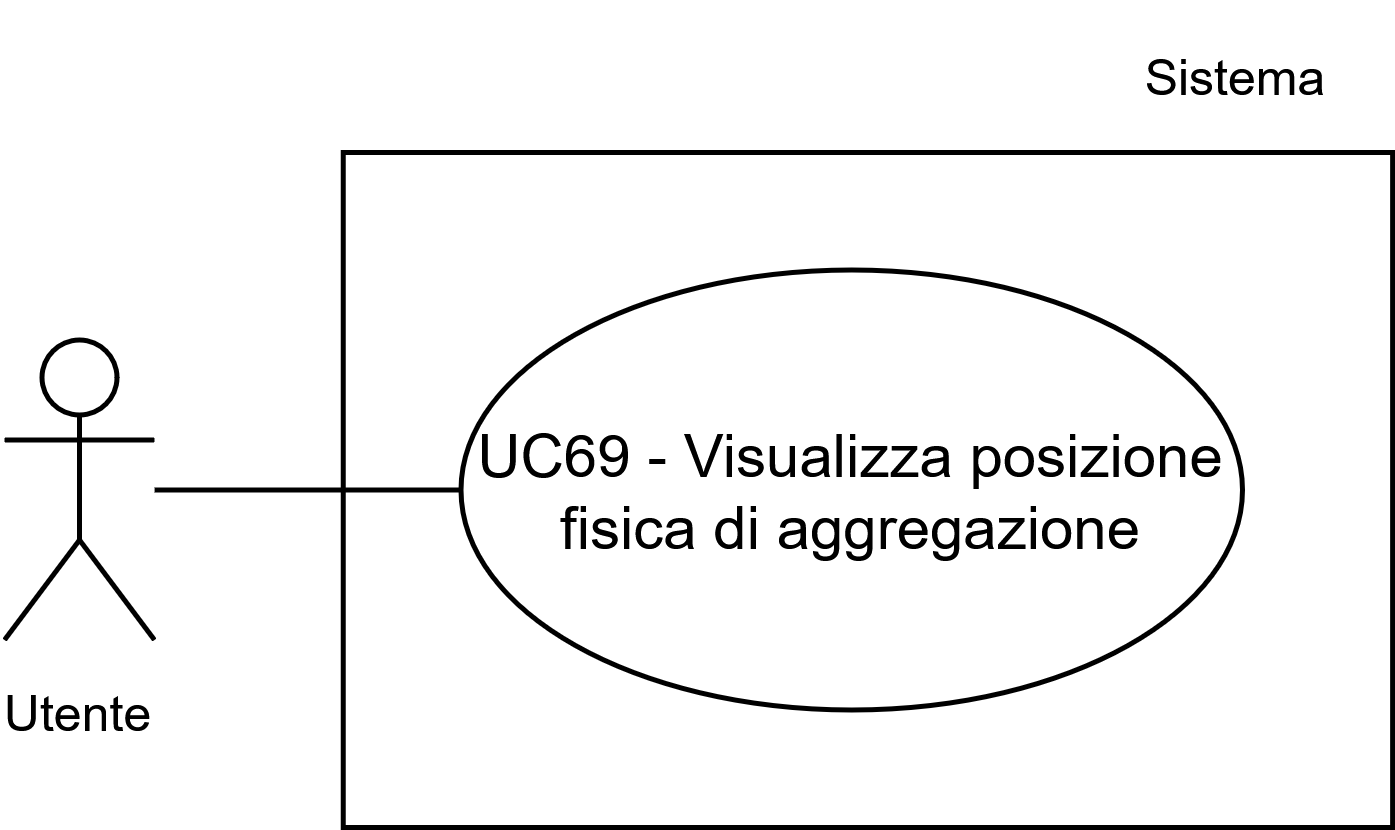

The diagram above was exported from draw.io. Its source (the exported page's mxGraphModel, read from the mxfile embedded in the PNG):
<mxGraphModel dx="1448" dy="1480" grid="1" gridSize="10" guides="1" tooltips="1" connect="1" arrows="1" fold="1" page="1" pageScale="1" pageWidth="1169" pageHeight="827" math="0" shadow="0">
  <root>
    <mxCell id="0" />
    <mxCell id="1" parent="0" />
    <mxCell id="2" parent="1" style="whiteSpace=wrap;html=1;" value="" vertex="1">
      <mxGeometry height="135" width="209.88" x="165.14000000000001" y="12442" as="geometry" />
    </mxCell>
    <mxCell id="3" parent="1" style="ellipse;whiteSpace=wrap;html=1;" value="UC69 - Visualizza posizione fisica di aggregazione" vertex="1">
      <mxGeometry height="88" width="156.3" x="188.71999999999994" y="12465.5" as="geometry" />
    </mxCell>
    <mxCell id="4" parent="1" style="shape=umlActor;verticalLabelPosition=bottom;verticalAlign=top;html=1;outlineConnect=0;" value="&lt;font style=&quot;font-size: 10px;&quot;&gt;Utente&lt;/font&gt;" vertex="1">
      <mxGeometry height="60" width="30" x="97.42" y="12479.5" as="geometry" />
    </mxCell>
    <mxCell id="5" edge="1" parent="1" source="4" style="endArrow=none;html=1;rounded=0;entryX=0;entryY=0.5;entryDx=0;entryDy=0;" target="3" value="">
      <mxGeometry height="50" relative="1" width="50" as="geometry">
        <mxPoint x="130" y="12510" as="sourcePoint" />
        <mxPoint x="140.35000000000008" y="12469.5" as="targetPoint" />
      </mxGeometry>
    </mxCell>
    <mxCell id="6" parent="1" style="text;html=1;whiteSpace=wrap;strokeColor=none;fillColor=none;align=center;verticalAlign=middle;rounded=0;fontSize=10;" value="Sistema" vertex="1">
      <mxGeometry height="30" width="60" x="313.70000000000005" y="12412" as="geometry" />
    </mxCell>
  </root>
</mxGraphModel>